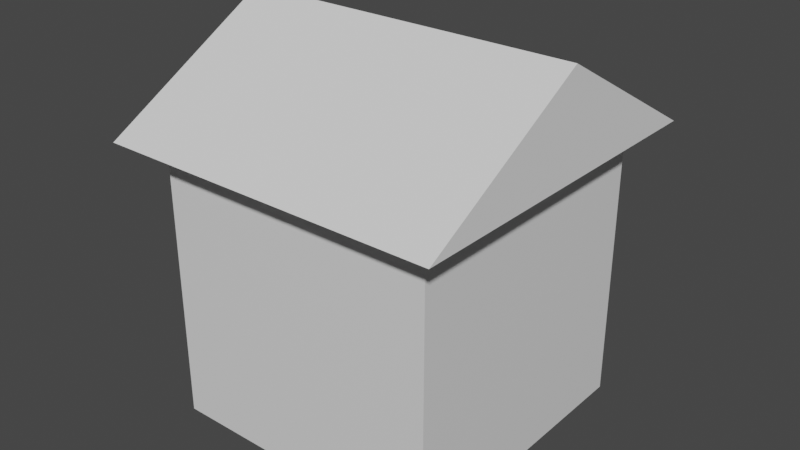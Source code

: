 # Source: housetest.blend  (saved by Blender 3.4.6; exported with 4.5.12 LTS)
import bpy
from mathutils import Matrix  # noqa: F401  (used for matrix-valued properties, if any)

bpy.ops.wm.read_factory_settings(use_empty=True)
scene = bpy.context.scene
scene.name = 'Scene'

# ---- collections
col_collection = bpy.data.collections.new('Collection'); scene.collection.children.link(col_collection)

# ---- materials (node trees are filled in below, after node groups)
mat_material = bpy.data.materials.new('Material')
mat_material.alpha_threshold = 0.0
mat_material.use_transparent_shadow = False
mat_material.roughness = 0.5
mat_material.line_color = (0.0, 0.0, 0.0, 1.0)

# ---- material node trees
mat_material.use_nodes = True; mat_material.node_tree.nodes.clear()
_N = mat_material.node_tree.nodes; _L = mat_material.node_tree.links
n0 = _N.new('ShaderNodeOutputMaterial'); n0.name = 'Material Output'; n0.location = (300, 300)
n1 = _N.new('ShaderNodeBsdfPrincipled'); n1.name = 'Principled BSDF'; n1.location = (10, 300)
n1.distribution = 'GGX'
n1.subsurface_method = 'RANDOM_WALK_SKIN'
n1.inputs[3].default_value = 1.45
n1.inputs[27].default_value = (0.0, 0.0, 0.0, 1.0)
n1.inputs[28].default_value = 1.0
_L.new(n1.outputs[0], n0.inputs[0])
n0.is_active_output = True

# ---- world
world_world = bpy.data.worlds.new('World'); scene.world = world_world
world_world.use_nodes = True; world_world.node_tree.nodes.clear()
_N = world_world.node_tree.nodes; _L = world_world.node_tree.links
n0 = _N.new('ShaderNodeOutputWorld'); n0.name = 'World Output'; n0.location = (300, 300)
n1 = _N.new('ShaderNodeBackground'); n1.name = 'Background'; n1.location = (10, 300)
n1.inputs[0].default_value = (0.05088, 0.05088, 0.05088, 1.0)
_L.new(n1.outputs[0], n0.inputs[0])
n0.is_active_output = True
world_world.color = (0.05088, 0.05088, 0.05088)
world_world.use_sun_shadow = False
world_world.sun_shadow_jitter_overblur = 0.0

# ---- meshes
me_cube = bpy.data.meshes.new('Cube')
me_cube.from_pydata([(1.0, 1.0, 1.0), (1.0, 1.0, -1.0), (1.0, -1.0, 1.0), (1.0, -1.0, -1.0), (-1.0, 1.0, 1.0), (-1.0, 1.0, -1.0), (-1.0, -1.0, 1.0), (-1.0, -1.0, -1.0)], [], [(0, 4, 6, 2), (3, 2, 6, 7), (7, 6, 4, 5), (5, 1, 3, 7), (1, 0, 2, 3), (5, 4, 0, 1)])
_uv = me_cube.uv_layers.new(name='UVMap')
_uv.uv.foreach_set('vector', [0.625, 0.5, 0.875, 0.5, 0.875, 0.75, 0.625, 0.75, 0.375, 0.75, 0.625, 0.75, 0.625, 1.0, 0.375, 1.0, 0.375, 0.0, 0.625, 0.0, 0.625, 0.25, 0.375, 0.25, 0.125, 0.5, 0.375, 0.5, 0.375, 0.75, 0.125, 0.75, 0.375, 0.5, 0.625, 0.5, 0.625, 0.75, 0.375, 0.75, 0.375, 0.25, 0.625, 0.25, 0.625, 0.5, 0.375, 0.5])
me_cube.materials.append(mat_material)
me_cube.use_mirror_vertex_groups = False
me_cube.update()
me_cube_001 = bpy.data.meshes.new('Cube.001')
me_cube_001.from_pydata([(-1.207, -1.234, -1.0), (-1.207, 1.234, -1.0), (1.207, -1.234, -1.0), (1.207, 1.234, -1.0), (-1.207, 0.0, -1.0), (-1.207, 0.0, -0.3003), (1.207, 0.0, -1.0), (1.207, 0.0, -0.3003)], [], [(4, 5, 1), (6, 7, 2), (5, 7, 3, 1), (4, 6, 2, 0), (1, 3, 6, 4), (3, 7, 6), (0, 5, 4), (7, 5, 0, 2)])
_uv = me_cube_001.uv_layers.new(name='UVMap')
_uv.uv.foreach_set('vector', [0.375, 0.125, 0.625, 0.125, 0.375, 0.25, 0.375, 0.625, 0.625, 0.625, 0.375, 0.75, 0.875, 0.625, 0.625, 0.625, 0.375, 0.5, 0.375, 0.25, 0.125, 0.625, 0.375, 0.625, 0.375, 0.75, 0.125, 0.75, 0.125, 0.5, 0.375, 0.5, 0.375, 0.625, 0.125, 0.625, 0.375, 0.5, 0.625, 0.625, 0.375, 0.625, 0.375, 0.0, 0.625, 0.125, 0.375, 0.125, 0.625, 0.625, 0.875, 0.625, 0.375, 1.0, 0.375, 0.75])
me_cube_001.update()

# ---- objects
ob_cube = bpy.data.objects.new('Cube', me_cube)
ob_cube_001 = bpy.data.objects.new('Cube.001', me_cube_001)

# ---- transforms, parenting, visibility, modifiers, constraints
ob_cube.location = (0.0, 0.0, 1.003)
ob_cube.lock_rotations_4d = False
ob_cube.empty_display_type = 'ARROWS'
ob_cube.lineart.crease_threshold = 0.0
ob_cube_001.location = (0.0, 0.0, 2.993)

# ---- collection membership
col_collection.objects.link(ob_cube)
col_collection.objects.link(ob_cube_001)

# ---- scene / render settings (as saved in the file)
scene.frame_start = 1; scene.frame_end = 250; scene.frame_set(1)
scene.render.engine = 'BLENDER_EEVEE_NEXT'
scene.cycles.sampling_pattern = 'TABULATED_SOBOL'
scene.cycles.use_light_tree = False
scene.view_settings.view_transform = 'Filmic'
bpy.context.view_layer.update()

# ---- added for rendering (the .blend has no active camera and no usable light): camera, sun
cam_auto = bpy.data.cameras.new('AutoCamera')
cam_auto.lens = 50.0
cam_auto.sensor_width = 36.0
cam_auto.clip_end = 1000.0
ob_auto_camera = bpy.data.objects.new('AutoCamera', cam_auto)
scene.collection.objects.link(ob_auto_camera)
ob_auto_camera.location = (4.04902, -4.85883, 4.58729)
ob_auto_camera.rotation_euler = (1.09748, -7.21219e-08, 0.694738)
scene.camera = ob_auto_camera
light_auto_sun = bpy.data.lights.new('AutoSun', 'SUN')
light_auto_sun.energy = 3.0
light_auto_sun.angle = 0.0523599
ob_auto_sun = bpy.data.objects.new('AutoSun', light_auto_sun)
scene.collection.objects.link(ob_auto_sun)
ob_auto_sun.rotation_euler = (0.872665, 0.174533, 0.523599)
bpy.context.view_layer.update()

